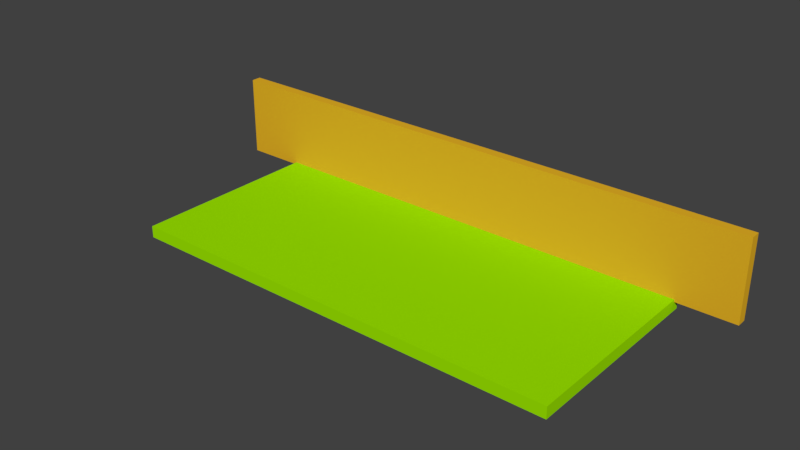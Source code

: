 # Source: test2.blend  (saved by Blender 2.78.0; exported with 4.5.12 LTS)
import bpy
from mathutils import Matrix  # noqa: F401  (used for matrix-valued properties, if any)

bpy.ops.wm.read_factory_settings(use_empty=True)
scene = bpy.context.scene
scene.name = 'Scene'

# ---- collections
col_collection_1 = bpy.data.collections.new('Collection 1'); scene.collection.children.link(col_collection_1)

# ---- materials (node trees are filled in below, after node groups)
mat_material_011 = bpy.data.materials.new('Material.011')
mat_material_011.alpha_threshold = 0.0
mat_material_011.use_transparent_shadow = False
mat_material_011.diffuse_color = (0.8, 0.4478, 0.01862, 1.0)
mat_material_011.roughness = 0.5
mat_material = bpy.data.materials.new('Material')
mat_material.alpha_threshold = 0.0
mat_material.use_transparent_shadow = False
mat_material.diffuse_color = (0.3371, 0.8, 0.0, 1.0)
mat_material.specular_color = (1.0, 0.4114, 0.03952)
mat_material.roughness = 0.5
mat_material.line_color = (0.0, 0.0, 0.0, 1.0)

# ---- material node trees

# ---- world
world_world = bpy.data.worlds.new('World'); scene.world = world_world
world_world.color = (0.05088, 0.05088, 0.05088)
world_world.use_sun_shadow = False
world_world.sun_shadow_jitter_overblur = 0.0
world_world.cycles.sampling_method = 'MANUAL'

# ---- meshes
me_cube_011 = bpy.data.meshes.new('Cube.011')
me_cube_011.from_pydata([(-1.0, -1.0, -1.0), (-1.0, -1.0, 1.0), (-1.0, 1.0, -1.0), (-1.0, 1.0, 1.0), (1.0, -1.0, -1.0), (1.0, -1.0, 1.0), (1.0, 1.0, -1.0), (1.0, 1.0, 1.0)], [], [(0, 1, 3, 2), (2, 3, 7, 6), (6, 7, 5, 4), (4, 5, 1, 0), (2, 6, 4, 0), (7, 3, 1, 5)])
me_cube_011.materials.append(mat_material_011)
me_cube_011.use_remesh_preserve_volume = False
me_cube_011.use_remesh_preserve_attributes = False
me_cube_011.use_mirror_vertex_groups = False
me_cube_011.update()
me_cube = bpy.data.meshes.new('Cube')
me_cube.from_pydata([(1.0, 1.0, -1.0), (1.0, -1.0, -1.0), (-1.0, -1.0, -1.0), (-1.0, 1.0, -1.0), (1.0, 1.0, 1.0), (1.0, -1.0, 1.0), (-1.0, -1.0, 1.0), (-1.0, 1.0, 1.0)], [], [(0, 1, 2, 3), (4, 7, 6, 5), (0, 4, 5, 1), (1, 5, 6, 2), (2, 6, 7, 3), (4, 0, 3, 7)])
me_cube.materials.append(mat_material)
me_cube.use_remesh_preserve_volume = False
me_cube.use_remesh_preserve_attributes = False
me_cube.use_mirror_vertex_groups = False
me_cube.update()

# ---- objects
ob_cube_001 = bpy.data.objects.new('Cube.001', me_cube_011)
ob_cube = bpy.data.objects.new('Cube', me_cube)

# ---- transforms, parenting, visibility, modifiers, constraints
ob_cube_001.location = (-0.2375, 19.76, 6.051)
ob_cube_001.scale = (56.22, 1.0, 8.106)
ob_cube_001.lineart.crease_threshold = 0.0
ob_cube.location = (0.0, 0.0, -2.761)
ob_cube.scale = (44.4, 20.1, -1.174)
ob_cube.lock_rotations_4d = False
ob_cube.empty_display_type = 'ARROWS'
ob_cube.lineart.crease_threshold = 0.0

# ---- collection membership
col_collection_1.objects.link(ob_cube_001)
col_collection_1.objects.link(ob_cube)

# ---- scene / render settings (as saved in the file)
scene.frame_start = 1; scene.frame_end = 250; scene.frame_set(1)
scene.render.engine = 'BLENDER_EEVEE_NEXT'
scene.render.resolution_percentage = 50
scene.render.dither_intensity = 0.0
scene.cycles.use_denoising = False
scene.cycles.samples = 128
scene.cycles.sampling_pattern = 'TABULATED_SOBOL'
scene.cycles.light_sampling_threshold = 0.0
scene.cycles.use_adaptive_sampling = False
scene.cycles.use_light_tree = False
scene.cycles.blur_glossy = 0.0
scene.cycles.sample_clamp_indirect = 0.0
scene.view_settings.view_transform = 'Standard'
bpy.context.view_layer.update()

# ---- added for rendering (the .blend has no active camera and no usable light): camera, sun
cam_auto = bpy.data.cameras.new('AutoCamera')
cam_auto.lens = 50.0
cam_auto.sensor_width = 36.0
cam_auto.clip_end = 1964.53
ob_auto_camera = bpy.data.objects.new('AutoCamera', cam_auto)
scene.collection.objects.link(ob_auto_camera)
ob_auto_camera.location = (111.702, -133.996, 94.6628)
ob_auto_camera.rotation_euler = (1.09748, -7.21219e-08, 0.694738)
scene.camera = ob_auto_camera
light_auto_sun = bpy.data.lights.new('AutoSun', 'SUN')
light_auto_sun.energy = 3.0
light_auto_sun.angle = 0.0523599
ob_auto_sun = bpy.data.objects.new('AutoSun', light_auto_sun)
scene.collection.objects.link(ob_auto_sun)
ob_auto_sun.rotation_euler = (0.872665, 0.174533, 0.523599)
bpy.context.view_layer.update()
